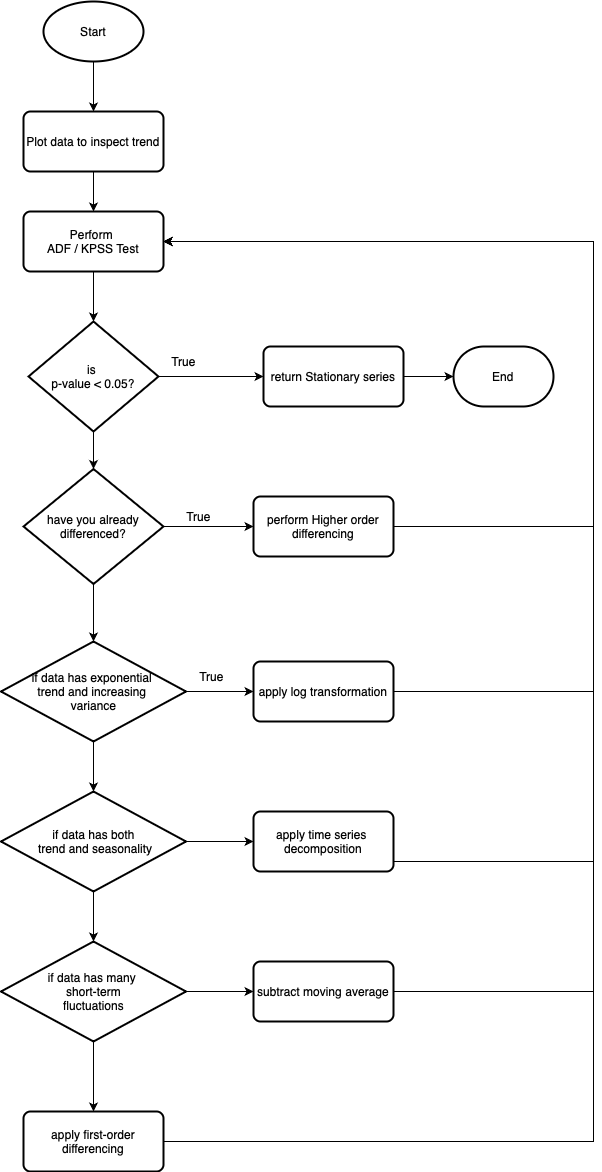

The diagram above was exported from draw.io. Its source (the exported page's mxGraphModel, read from the mxfile embedded in the PNG):
<mxGraphModel dx="1216" dy="737" grid="1" gridSize="10" guides="1" tooltips="1" connect="1" arrows="1" fold="1" page="1" pageScale="1" pageWidth="827" pageHeight="1169" background="#ffffff" math="0" shadow="0">
  <root>
    <mxCell id="WIyWlLk6GJQsqaUBKTNV-0" />
    <mxCell id="WIyWlLk6GJQsqaUBKTNV-1" parent="WIyWlLk6GJQsqaUBKTNV-0" />
    <mxCell id="oRWwRc2BKmQTBU5GORtO-10" style="edgeStyle=orthogonalEdgeStyle;rounded=0;orthogonalLoop=1;jettySize=auto;html=1;exitX=0.5;exitY=1;exitDx=0;exitDy=0;exitPerimeter=0;entryX=0.5;entryY=0;entryDx=0;entryDy=0;" edge="1" parent="WIyWlLk6GJQsqaUBKTNV-1" source="oRWwRc2BKmQTBU5GORtO-1" target="oRWwRc2BKmQTBU5GORtO-2">
      <mxGeometry relative="1" as="geometry" />
    </mxCell>
    <mxCell id="oRWwRc2BKmQTBU5GORtO-1" value="Start" style="strokeWidth=2;html=1;shape=mxgraph.flowchart.start_1;whiteSpace=wrap;" vertex="1" parent="WIyWlLk6GJQsqaUBKTNV-1">
      <mxGeometry x="220" y="70" width="100" height="60" as="geometry" />
    </mxCell>
    <mxCell id="oRWwRc2BKmQTBU5GORtO-9" style="edgeStyle=orthogonalEdgeStyle;rounded=0;orthogonalLoop=1;jettySize=auto;html=1;exitX=0.5;exitY=1;exitDx=0;exitDy=0;" edge="1" parent="WIyWlLk6GJQsqaUBKTNV-1" source="oRWwRc2BKmQTBU5GORtO-2" target="oRWwRc2BKmQTBU5GORtO-3">
      <mxGeometry relative="1" as="geometry" />
    </mxCell>
    <mxCell id="oRWwRc2BKmQTBU5GORtO-2" value="Plot data to inspect trend" style="rounded=1;whiteSpace=wrap;html=1;absoluteArcSize=1;arcSize=14;strokeWidth=2;" vertex="1" parent="WIyWlLk6GJQsqaUBKTNV-1">
      <mxGeometry x="200" y="180" width="140" height="60" as="geometry" />
    </mxCell>
    <mxCell id="oRWwRc2BKmQTBU5GORtO-3" value="Perform&amp;nbsp;&lt;div&gt;ADF / KPSS Test&lt;/div&gt;" style="rounded=1;whiteSpace=wrap;html=1;absoluteArcSize=1;arcSize=14;strokeWidth=2;" vertex="1" parent="WIyWlLk6GJQsqaUBKTNV-1">
      <mxGeometry x="200" y="280" width="140" height="60" as="geometry" />
    </mxCell>
    <mxCell id="oRWwRc2BKmQTBU5GORtO-7" style="edgeStyle=orthogonalEdgeStyle;rounded=0;orthogonalLoop=1;jettySize=auto;html=1;entryX=0;entryY=0.5;entryDx=0;entryDy=0;" edge="1" parent="WIyWlLk6GJQsqaUBKTNV-1" source="oRWwRc2BKmQTBU5GORtO-4" target="oRWwRc2BKmQTBU5GORtO-6">
      <mxGeometry relative="1" as="geometry" />
    </mxCell>
    <mxCell id="oRWwRc2BKmQTBU5GORtO-4" value="is&amp;nbsp;&lt;div&gt;p-value &amp;lt; 0.05?&lt;/div&gt;" style="strokeWidth=2;html=1;shape=mxgraph.flowchart.decision;whiteSpace=wrap;" vertex="1" parent="WIyWlLk6GJQsqaUBKTNV-1">
      <mxGeometry x="205" y="390" width="130" height="110" as="geometry" />
    </mxCell>
    <mxCell id="oRWwRc2BKmQTBU5GORtO-6" value="return Stationary series" style="rounded=1;whiteSpace=wrap;html=1;absoluteArcSize=1;arcSize=14;strokeWidth=2;" vertex="1" parent="WIyWlLk6GJQsqaUBKTNV-1">
      <mxGeometry x="440" y="415" width="140" height="60" as="geometry" />
    </mxCell>
    <mxCell id="oRWwRc2BKmQTBU5GORtO-8" style="edgeStyle=orthogonalEdgeStyle;rounded=0;orthogonalLoop=1;jettySize=auto;html=1;exitX=0.5;exitY=1;exitDx=0;exitDy=0;entryX=0.5;entryY=0;entryDx=0;entryDy=0;entryPerimeter=0;" edge="1" parent="WIyWlLk6GJQsqaUBKTNV-1" source="oRWwRc2BKmQTBU5GORtO-3" target="oRWwRc2BKmQTBU5GORtO-4">
      <mxGeometry relative="1" as="geometry" />
    </mxCell>
    <mxCell id="oRWwRc2BKmQTBU5GORtO-16" style="edgeStyle=orthogonalEdgeStyle;rounded=0;orthogonalLoop=1;jettySize=auto;html=1;exitX=1;exitY=0.5;exitDx=0;exitDy=0;exitPerimeter=0;" edge="1" parent="WIyWlLk6GJQsqaUBKTNV-1" source="oRWwRc2BKmQTBU5GORtO-12" target="oRWwRc2BKmQTBU5GORtO-15">
      <mxGeometry relative="1" as="geometry" />
    </mxCell>
    <mxCell id="oRWwRc2BKmQTBU5GORtO-30" style="edgeStyle=orthogonalEdgeStyle;rounded=0;orthogonalLoop=1;jettySize=auto;html=1;exitX=0.5;exitY=1;exitDx=0;exitDy=0;exitPerimeter=0;entryX=0.5;entryY=0;entryDx=0;entryDy=0;entryPerimeter=0;" edge="1" parent="WIyWlLk6GJQsqaUBKTNV-1" source="oRWwRc2BKmQTBU5GORtO-12" target="oRWwRc2BKmQTBU5GORtO-31">
      <mxGeometry relative="1" as="geometry">
        <mxPoint x="270" y="880" as="targetPoint" />
      </mxGeometry>
    </mxCell>
    <mxCell id="oRWwRc2BKmQTBU5GORtO-12" value="if data has exponential&amp;nbsp;&lt;div&gt;trend and increasing&amp;nbsp;&lt;/div&gt;&lt;div&gt;variance&lt;/div&gt;" style="strokeWidth=2;html=1;shape=mxgraph.flowchart.decision;whiteSpace=wrap;" vertex="1" parent="WIyWlLk6GJQsqaUBKTNV-1">
      <mxGeometry x="177.5" y="710" width="185" height="100" as="geometry" />
    </mxCell>
    <mxCell id="oRWwRc2BKmQTBU5GORtO-17" style="edgeStyle=orthogonalEdgeStyle;rounded=0;orthogonalLoop=1;jettySize=auto;html=1;exitX=1;exitY=0.5;exitDx=0;exitDy=0;entryX=1;entryY=0.5;entryDx=0;entryDy=0;" edge="1" parent="WIyWlLk6GJQsqaUBKTNV-1" source="oRWwRc2BKmQTBU5GORtO-15" target="oRWwRc2BKmQTBU5GORtO-3">
      <mxGeometry relative="1" as="geometry">
        <Array as="points">
          <mxPoint x="770" y="760" />
          <mxPoint x="770" y="310" />
        </Array>
      </mxGeometry>
    </mxCell>
    <mxCell id="oRWwRc2BKmQTBU5GORtO-15" value="apply log transformation" style="rounded=1;whiteSpace=wrap;html=1;absoluteArcSize=1;arcSize=14;strokeWidth=2;" vertex="1" parent="WIyWlLk6GJQsqaUBKTNV-1">
      <mxGeometry x="430" y="730" width="140" height="60" as="geometry" />
    </mxCell>
    <mxCell id="oRWwRc2BKmQTBU5GORtO-20" value="True" style="text;html=1;align=center;verticalAlign=middle;resizable=0;points=[];autosize=1;strokeColor=none;fillColor=none;" vertex="1" parent="WIyWlLk6GJQsqaUBKTNV-1">
      <mxGeometry x="335" y="415" width="50" height="30" as="geometry" />
    </mxCell>
    <mxCell id="oRWwRc2BKmQTBU5GORtO-21" value="True" style="text;html=1;align=center;verticalAlign=middle;resizable=0;points=[];autosize=1;strokeColor=none;fillColor=none;" vertex="1" parent="WIyWlLk6GJQsqaUBKTNV-1">
      <mxGeometry x="350" y="570" width="50" height="30" as="geometry" />
    </mxCell>
    <mxCell id="oRWwRc2BKmQTBU5GORtO-25" style="edgeStyle=orthogonalEdgeStyle;rounded=0;orthogonalLoop=1;jettySize=auto;html=1;exitX=1;exitY=0.5;exitDx=0;exitDy=0;exitPerimeter=0;entryX=0;entryY=0.5;entryDx=0;entryDy=0;" edge="1" parent="WIyWlLk6GJQsqaUBKTNV-1" source="oRWwRc2BKmQTBU5GORtO-23" target="oRWwRc2BKmQTBU5GORtO-24">
      <mxGeometry relative="1" as="geometry" />
    </mxCell>
    <mxCell id="oRWwRc2BKmQTBU5GORtO-23" value="have you already differenced?" style="strokeWidth=2;html=1;shape=mxgraph.flowchart.decision;whiteSpace=wrap;" vertex="1" parent="WIyWlLk6GJQsqaUBKTNV-1">
      <mxGeometry x="200" y="537.5" width="140" height="115" as="geometry" />
    </mxCell>
    <mxCell id="oRWwRc2BKmQTBU5GORtO-29" style="edgeStyle=orthogonalEdgeStyle;rounded=0;orthogonalLoop=1;jettySize=auto;html=1;exitX=1;exitY=0.5;exitDx=0;exitDy=0;entryX=1;entryY=0.5;entryDx=0;entryDy=0;" edge="1" parent="WIyWlLk6GJQsqaUBKTNV-1" source="oRWwRc2BKmQTBU5GORtO-24" target="oRWwRc2BKmQTBU5GORtO-3">
      <mxGeometry relative="1" as="geometry">
        <Array as="points">
          <mxPoint x="770" y="595" />
          <mxPoint x="770" y="310" />
        </Array>
      </mxGeometry>
    </mxCell>
    <mxCell id="oRWwRc2BKmQTBU5GORtO-24" value="perform Higher order differencing" style="rounded=1;whiteSpace=wrap;html=1;absoluteArcSize=1;arcSize=14;strokeWidth=2;" vertex="1" parent="WIyWlLk6GJQsqaUBKTNV-1">
      <mxGeometry x="430" y="565" width="140" height="60" as="geometry" />
    </mxCell>
    <mxCell id="oRWwRc2BKmQTBU5GORtO-26" style="edgeStyle=orthogonalEdgeStyle;rounded=0;orthogonalLoop=1;jettySize=auto;html=1;exitX=0.5;exitY=1;exitDx=0;exitDy=0;exitPerimeter=0;entryX=0.5;entryY=0;entryDx=0;entryDy=0;entryPerimeter=0;" edge="1" parent="WIyWlLk6GJQsqaUBKTNV-1" source="oRWwRc2BKmQTBU5GORtO-4" target="oRWwRc2BKmQTBU5GORtO-23">
      <mxGeometry relative="1" as="geometry" />
    </mxCell>
    <mxCell id="oRWwRc2BKmQTBU5GORtO-27" style="edgeStyle=orthogonalEdgeStyle;rounded=0;orthogonalLoop=1;jettySize=auto;html=1;exitX=0.5;exitY=1;exitDx=0;exitDy=0;exitPerimeter=0;entryX=0.5;entryY=0;entryDx=0;entryDy=0;entryPerimeter=0;" edge="1" parent="WIyWlLk6GJQsqaUBKTNV-1" source="oRWwRc2BKmQTBU5GORtO-23" target="oRWwRc2BKmQTBU5GORtO-12">
      <mxGeometry relative="1" as="geometry" />
    </mxCell>
    <mxCell id="oRWwRc2BKmQTBU5GORtO-28" value="True" style="text;html=1;align=center;verticalAlign=middle;resizable=0;points=[];autosize=1;strokeColor=none;fillColor=none;" vertex="1" parent="WIyWlLk6GJQsqaUBKTNV-1">
      <mxGeometry x="362.5" y="730" width="50" height="30" as="geometry" />
    </mxCell>
    <mxCell id="oRWwRc2BKmQTBU5GORtO-33" style="edgeStyle=orthogonalEdgeStyle;rounded=0;orthogonalLoop=1;jettySize=auto;html=1;exitX=1;exitY=0.5;exitDx=0;exitDy=0;exitPerimeter=0;entryX=0;entryY=0.5;entryDx=0;entryDy=0;" edge="1" parent="WIyWlLk6GJQsqaUBKTNV-1" source="oRWwRc2BKmQTBU5GORtO-31" target="oRWwRc2BKmQTBU5GORtO-32">
      <mxGeometry relative="1" as="geometry" />
    </mxCell>
    <mxCell id="oRWwRc2BKmQTBU5GORtO-31" value="if data has both&lt;div&gt;&amp;nbsp;trend and seasonality&lt;/div&gt;" style="strokeWidth=2;html=1;shape=mxgraph.flowchart.decision;whiteSpace=wrap;" vertex="1" parent="WIyWlLk6GJQsqaUBKTNV-1">
      <mxGeometry x="177.5" y="860" width="185" height="100" as="geometry" />
    </mxCell>
    <mxCell id="oRWwRc2BKmQTBU5GORtO-34" style="edgeStyle=orthogonalEdgeStyle;rounded=0;orthogonalLoop=1;jettySize=auto;html=1;exitX=1;exitY=0.5;exitDx=0;exitDy=0;entryX=1;entryY=0.5;entryDx=0;entryDy=0;" edge="1" parent="WIyWlLk6GJQsqaUBKTNV-1" source="oRWwRc2BKmQTBU5GORtO-32" target="oRWwRc2BKmQTBU5GORtO-3">
      <mxGeometry relative="1" as="geometry">
        <Array as="points">
          <mxPoint x="570" y="930" />
          <mxPoint x="770" y="930" />
          <mxPoint x="770" y="310" />
        </Array>
      </mxGeometry>
    </mxCell>
    <mxCell id="oRWwRc2BKmQTBU5GORtO-32" value="apply time series&amp;nbsp;&lt;div&gt;decomposition&lt;/div&gt;" style="rounded=1;whiteSpace=wrap;html=1;absoluteArcSize=1;arcSize=14;strokeWidth=2;" vertex="1" parent="WIyWlLk6GJQsqaUBKTNV-1">
      <mxGeometry x="430" y="880" width="140" height="60" as="geometry" />
    </mxCell>
    <mxCell id="oRWwRc2BKmQTBU5GORtO-37" style="edgeStyle=orthogonalEdgeStyle;rounded=0;orthogonalLoop=1;jettySize=auto;html=1;exitX=1;exitY=0.5;exitDx=0;exitDy=0;exitPerimeter=0;entryX=0;entryY=0.5;entryDx=0;entryDy=0;" edge="1" parent="WIyWlLk6GJQsqaUBKTNV-1" source="oRWwRc2BKmQTBU5GORtO-35" target="oRWwRc2BKmQTBU5GORtO-36">
      <mxGeometry relative="1" as="geometry" />
    </mxCell>
    <mxCell id="oRWwRc2BKmQTBU5GORtO-40" style="edgeStyle=orthogonalEdgeStyle;rounded=0;orthogonalLoop=1;jettySize=auto;html=1;exitX=0.5;exitY=1;exitDx=0;exitDy=0;exitPerimeter=0;entryX=0.5;entryY=0;entryDx=0;entryDy=0;" edge="1" parent="WIyWlLk6GJQsqaUBKTNV-1" source="oRWwRc2BKmQTBU5GORtO-35" target="oRWwRc2BKmQTBU5GORtO-42">
      <mxGeometry relative="1" as="geometry">
        <mxPoint x="270" y="1150" as="targetPoint" />
      </mxGeometry>
    </mxCell>
    <mxCell id="oRWwRc2BKmQTBU5GORtO-35" value="if data has many&amp;nbsp;&lt;div&gt;short-term&lt;div&gt;fluctuations&lt;/div&gt;&lt;/div&gt;" style="strokeWidth=2;html=1;shape=mxgraph.flowchart.decision;whiteSpace=wrap;" vertex="1" parent="WIyWlLk6GJQsqaUBKTNV-1">
      <mxGeometry x="177.5" y="1010" width="185" height="100" as="geometry" />
    </mxCell>
    <mxCell id="oRWwRc2BKmQTBU5GORtO-38" style="edgeStyle=orthogonalEdgeStyle;rounded=0;orthogonalLoop=1;jettySize=auto;html=1;exitX=1;exitY=0.5;exitDx=0;exitDy=0;entryX=1;entryY=0.5;entryDx=0;entryDy=0;" edge="1" parent="WIyWlLk6GJQsqaUBKTNV-1" source="oRWwRc2BKmQTBU5GORtO-36" target="oRWwRc2BKmQTBU5GORtO-3">
      <mxGeometry relative="1" as="geometry">
        <Array as="points">
          <mxPoint x="770" y="1060" />
          <mxPoint x="770" y="310" />
        </Array>
      </mxGeometry>
    </mxCell>
    <mxCell id="oRWwRc2BKmQTBU5GORtO-36" value="subtract moving average" style="rounded=1;whiteSpace=wrap;html=1;absoluteArcSize=1;arcSize=14;strokeWidth=2;" vertex="1" parent="WIyWlLk6GJQsqaUBKTNV-1">
      <mxGeometry x="430" y="1030" width="140" height="60" as="geometry" />
    </mxCell>
    <mxCell id="oRWwRc2BKmQTBU5GORtO-39" style="edgeStyle=orthogonalEdgeStyle;rounded=0;orthogonalLoop=1;jettySize=auto;html=1;exitX=0.5;exitY=1;exitDx=0;exitDy=0;exitPerimeter=0;entryX=0.5;entryY=0;entryDx=0;entryDy=0;entryPerimeter=0;" edge="1" parent="WIyWlLk6GJQsqaUBKTNV-1" source="oRWwRc2BKmQTBU5GORtO-31" target="oRWwRc2BKmQTBU5GORtO-35">
      <mxGeometry relative="1" as="geometry" />
    </mxCell>
    <mxCell id="oRWwRc2BKmQTBU5GORtO-45" style="edgeStyle=orthogonalEdgeStyle;rounded=0;orthogonalLoop=1;jettySize=auto;html=1;exitX=1;exitY=0.5;exitDx=0;exitDy=0;entryX=1;entryY=0.5;entryDx=0;entryDy=0;" edge="1" parent="WIyWlLk6GJQsqaUBKTNV-1" source="oRWwRc2BKmQTBU5GORtO-42" target="oRWwRc2BKmQTBU5GORtO-3">
      <mxGeometry relative="1" as="geometry">
        <Array as="points">
          <mxPoint x="770" y="1210" />
          <mxPoint x="770" y="310" />
        </Array>
      </mxGeometry>
    </mxCell>
    <mxCell id="oRWwRc2BKmQTBU5GORtO-42" value="apply first-order differencing" style="rounded=1;whiteSpace=wrap;html=1;absoluteArcSize=1;arcSize=14;strokeWidth=2;" vertex="1" parent="WIyWlLk6GJQsqaUBKTNV-1">
      <mxGeometry x="200" y="1180" width="140" height="60" as="geometry" />
    </mxCell>
    <mxCell id="oRWwRc2BKmQTBU5GORtO-47" style="edgeStyle=orthogonalEdgeStyle;rounded=0;orthogonalLoop=1;jettySize=auto;html=1;exitX=1;exitY=0.5;exitDx=0;exitDy=0;entryX=0;entryY=0.5;entryDx=0;entryDy=0;entryPerimeter=0;" edge="1" parent="WIyWlLk6GJQsqaUBKTNV-1" source="oRWwRc2BKmQTBU5GORtO-6" target="oRWwRc2BKmQTBU5GORtO-49">
      <mxGeometry relative="1" as="geometry">
        <mxPoint x="640" y="445" as="targetPoint" />
      </mxGeometry>
    </mxCell>
    <mxCell id="oRWwRc2BKmQTBU5GORtO-49" value="End" style="strokeWidth=2;html=1;shape=mxgraph.flowchart.terminator;whiteSpace=wrap;" vertex="1" parent="WIyWlLk6GJQsqaUBKTNV-1">
      <mxGeometry x="630" y="415" width="100" height="60" as="geometry" />
    </mxCell>
  </root>
</mxGraphModel>